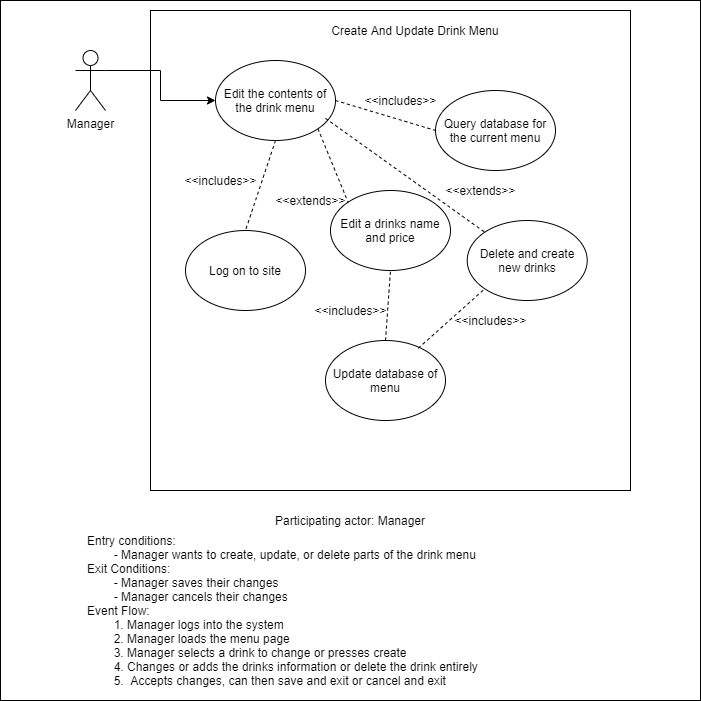

The diagram above was exported from draw.io. Its source (the exported page's mxGraphModel, read from the mxfile embedded in the PNG):
<mxGraphModel dx="834" dy="926" grid="1" gridSize="10" guides="1" tooltips="1" connect="1" arrows="1" fold="1" page="1" pageScale="1" pageWidth="850" pageHeight="1100" math="0" shadow="0">
  <root>
    <mxCell id="0" />
    <mxCell id="1" parent="0" />
    <mxCell id="JolXtFpC4dpHVlyBnzHh-36" value="" style="whiteSpace=wrap;html=1;aspect=fixed;" vertex="1" parent="1">
      <mxGeometry x="45" y="30" width="700" height="700" as="geometry" />
    </mxCell>
    <mxCell id="JolXtFpC4dpHVlyBnzHh-1" value="" style="whiteSpace=wrap;html=1;aspect=fixed;" vertex="1" parent="1">
      <mxGeometry x="195" y="40" width="480" height="480" as="geometry" />
    </mxCell>
    <mxCell id="JolXtFpC4dpHVlyBnzHh-2" value="Create And Update Drink Menu" style="text;html=1;strokeColor=none;fillColor=none;align=center;verticalAlign=middle;whiteSpace=wrap;rounded=0;" vertex="1" parent="1">
      <mxGeometry x="360" y="50" width="200" height="20" as="geometry" />
    </mxCell>
    <mxCell id="JolXtFpC4dpHVlyBnzHh-16" style="edgeStyle=orthogonalEdgeStyle;rounded=0;orthogonalLoop=1;jettySize=auto;html=1;exitX=1;exitY=0.3333333333333333;exitDx=0;exitDy=0;exitPerimeter=0;entryX=0;entryY=0.5;entryDx=0;entryDy=0;" edge="1" parent="1" source="JolXtFpC4dpHVlyBnzHh-3" target="JolXtFpC4dpHVlyBnzHh-15">
      <mxGeometry relative="1" as="geometry" />
    </mxCell>
    <mxCell id="JolXtFpC4dpHVlyBnzHh-3" value="Manager" style="shape=umlActor;verticalLabelPosition=bottom;verticalAlign=top;html=1;outlineConnect=0;" vertex="1" parent="1">
      <mxGeometry x="120" y="80" width="30" height="60" as="geometry" />
    </mxCell>
    <mxCell id="JolXtFpC4dpHVlyBnzHh-15" value="Edit the contents of the drink menu" style="ellipse;whiteSpace=wrap;html=1;" vertex="1" parent="1">
      <mxGeometry x="260" y="90" width="120" height="80" as="geometry" />
    </mxCell>
    <mxCell id="JolXtFpC4dpHVlyBnzHh-17" value="Query database for the current menu" style="ellipse;whiteSpace=wrap;html=1;" vertex="1" parent="1">
      <mxGeometry x="480" y="120" width="120" height="80" as="geometry" />
    </mxCell>
    <mxCell id="JolXtFpC4dpHVlyBnzHh-18" value="" style="endArrow=none;dashed=1;html=1;exitX=1;exitY=0.5;exitDx=0;exitDy=0;entryX=0;entryY=0.5;entryDx=0;entryDy=0;" edge="1" parent="1" source="JolXtFpC4dpHVlyBnzHh-15" target="JolXtFpC4dpHVlyBnzHh-17">
      <mxGeometry width="50" height="50" relative="1" as="geometry">
        <mxPoint x="420" y="300" as="sourcePoint" />
        <mxPoint x="470" y="250" as="targetPoint" />
      </mxGeometry>
    </mxCell>
    <mxCell id="JolXtFpC4dpHVlyBnzHh-19" value="&amp;lt;&amp;lt;includes&amp;gt;&amp;gt;" style="text;html=1;align=center;verticalAlign=middle;resizable=0;points=[];autosize=1;strokeColor=none;fillColor=none;" vertex="1" parent="1">
      <mxGeometry x="400" y="120" width="90" height="20" as="geometry" />
    </mxCell>
    <mxCell id="JolXtFpC4dpHVlyBnzHh-20" value="Log on to site" style="ellipse;whiteSpace=wrap;html=1;" vertex="1" parent="1">
      <mxGeometry x="230" y="260" width="120" height="80" as="geometry" />
    </mxCell>
    <mxCell id="JolXtFpC4dpHVlyBnzHh-21" value="" style="endArrow=none;dashed=1;html=1;exitX=0.5;exitY=1;exitDx=0;exitDy=0;entryX=0.5;entryY=0;entryDx=0;entryDy=0;" edge="1" parent="1" target="JolXtFpC4dpHVlyBnzHh-20" source="JolXtFpC4dpHVlyBnzHh-15">
      <mxGeometry width="50" height="50" relative="1" as="geometry">
        <mxPoint x="190" y="260" as="sourcePoint" />
        <mxPoint x="280" y="380" as="targetPoint" />
      </mxGeometry>
    </mxCell>
    <mxCell id="JolXtFpC4dpHVlyBnzHh-22" value="&amp;lt;&amp;lt;includes&amp;gt;&amp;gt;" style="text;html=1;align=center;verticalAlign=middle;resizable=0;points=[];autosize=1;strokeColor=none;fillColor=none;" vertex="1" parent="1">
      <mxGeometry x="220" y="200" width="90" height="20" as="geometry" />
    </mxCell>
    <mxCell id="JolXtFpC4dpHVlyBnzHh-23" value="Edit a drinks name and price" style="ellipse;whiteSpace=wrap;html=1;" vertex="1" parent="1">
      <mxGeometry x="375" y="220" width="120" height="80" as="geometry" />
    </mxCell>
    <mxCell id="JolXtFpC4dpHVlyBnzHh-24" value="&amp;lt;&amp;lt;extends&amp;gt;&amp;gt;" style="text;html=1;align=center;verticalAlign=middle;resizable=0;points=[];autosize=1;strokeColor=none;fillColor=none;" vertex="1" parent="1">
      <mxGeometry x="310" y="220" width="90" height="20" as="geometry" />
    </mxCell>
    <mxCell id="JolXtFpC4dpHVlyBnzHh-25" value="" style="endArrow=none;dashed=1;html=1;exitX=1;exitY=1;exitDx=0;exitDy=0;entryX=0;entryY=0;entryDx=0;entryDy=0;" edge="1" parent="1" source="JolXtFpC4dpHVlyBnzHh-15" target="JolXtFpC4dpHVlyBnzHh-23">
      <mxGeometry width="50" height="50" relative="1" as="geometry">
        <mxPoint x="375" y="170" as="sourcePoint" />
        <mxPoint x="475.00000000000114" y="200" as="targetPoint" />
      </mxGeometry>
    </mxCell>
    <mxCell id="JolXtFpC4dpHVlyBnzHh-26" value="Update database of menu" style="ellipse;whiteSpace=wrap;html=1;" vertex="1" parent="1">
      <mxGeometry x="370" y="370" width="120" height="80" as="geometry" />
    </mxCell>
    <mxCell id="JolXtFpC4dpHVlyBnzHh-28" value="" style="endArrow=none;dashed=1;html=1;exitX=0.5;exitY=0;exitDx=0;exitDy=0;entryX=0.5;entryY=1;entryDx=0;entryDy=0;" edge="1" parent="1" source="JolXtFpC4dpHVlyBnzHh-26" target="JolXtFpC4dpHVlyBnzHh-23">
      <mxGeometry width="50" height="50" relative="1" as="geometry">
        <mxPoint x="490" y="340" as="sourcePoint" />
        <mxPoint x="540" y="290" as="targetPoint" />
      </mxGeometry>
    </mxCell>
    <mxCell id="JolXtFpC4dpHVlyBnzHh-30" value="Delete and create new drinks" style="ellipse;whiteSpace=wrap;html=1;" vertex="1" parent="1">
      <mxGeometry x="511.72" y="250" width="120" height="80" as="geometry" />
    </mxCell>
    <mxCell id="JolXtFpC4dpHVlyBnzHh-31" value="&amp;lt;&amp;lt;extends&amp;gt;&amp;gt;" style="text;html=1;align=center;verticalAlign=middle;resizable=0;points=[];autosize=1;strokeColor=none;fillColor=none;" vertex="1" parent="1">
      <mxGeometry x="480" y="210" width="90" height="20" as="geometry" />
    </mxCell>
    <mxCell id="JolXtFpC4dpHVlyBnzHh-32" value="" style="endArrow=none;dashed=1;html=1;exitX=0.944;exitY=0.734;exitDx=0;exitDy=0;entryX=0;entryY=0;entryDx=0;entryDy=0;exitPerimeter=0;" edge="1" parent="1" target="JolXtFpC4dpHVlyBnzHh-30">
      <mxGeometry width="50" height="50" relative="1" as="geometry">
        <mxPoint x="370.0000000000001" y="147.86" as="sourcePoint" />
        <mxPoint x="611.7200000000012" y="230" as="targetPoint" />
      </mxGeometry>
    </mxCell>
    <mxCell id="JolXtFpC4dpHVlyBnzHh-33" value="&amp;lt;&amp;lt;includes&amp;gt;&amp;gt;" style="text;html=1;align=center;verticalAlign=middle;resizable=0;points=[];autosize=1;strokeColor=none;fillColor=none;" vertex="1" parent="1">
      <mxGeometry x="350" y="330" width="90" height="20" as="geometry" />
    </mxCell>
    <mxCell id="JolXtFpC4dpHVlyBnzHh-34" value="&amp;lt;&amp;lt;includes&amp;gt;&amp;gt;" style="text;html=1;align=center;verticalAlign=middle;resizable=0;points=[];autosize=1;strokeColor=none;fillColor=none;" vertex="1" parent="1">
      <mxGeometry x="490" y="340" width="90" height="20" as="geometry" />
    </mxCell>
    <mxCell id="JolXtFpC4dpHVlyBnzHh-35" value="" style="endArrow=none;dashed=1;html=1;entryX=0;entryY=1;entryDx=0;entryDy=0;exitX=0.773;exitY=0.097;exitDx=0;exitDy=0;exitPerimeter=0;" edge="1" parent="1" source="JolXtFpC4dpHVlyBnzHh-26" target="JolXtFpC4dpHVlyBnzHh-30">
      <mxGeometry width="50" height="50" relative="1" as="geometry">
        <mxPoint x="460" y="370" as="sourcePoint" />
        <mxPoint x="510" y="320" as="targetPoint" />
      </mxGeometry>
    </mxCell>
    <mxCell id="JolXtFpC4dpHVlyBnzHh-37" value="Participating actor: Manager" style="text;html=1;strokeColor=none;fillColor=none;align=center;verticalAlign=middle;whiteSpace=wrap;rounded=0;" vertex="1" parent="1">
      <mxGeometry x="130" y="540" width="530" height="20" as="geometry" />
    </mxCell>
    <mxCell id="JolXtFpC4dpHVlyBnzHh-39" value="Entry conditions:&lt;br&gt;&lt;span style=&quot;white-space: pre&quot;&gt;&#09;&lt;/span&gt;- Manager wants to create, update, or delete parts of the drink menu&lt;br&gt;Exit Conditions:&lt;br&gt;&lt;span style=&quot;white-space: pre&quot;&gt;&#09;&lt;/span&gt;- Manager saves their changes&lt;br&gt;&lt;span style=&quot;white-space: pre&quot;&gt;&#09;&lt;/span&gt;- Manager cancels their changes&lt;br&gt;Event Flow:&lt;br&gt;&lt;span style=&quot;white-space: pre&quot;&gt;&#09;&lt;/span&gt;1. Manager logs into the system&lt;br&gt;&lt;span style=&quot;white-space: pre&quot;&gt;&#09;&lt;/span&gt;2. Manager loads the menu page&lt;br&gt;&lt;span style=&quot;white-space: pre&quot;&gt;&#09;&lt;/span&gt;3. Manager selects a drink to change or presses create&lt;br&gt;&lt;span style=&quot;white-space: pre&quot;&gt;&#09;&lt;/span&gt;4. Changes or adds the drinks information or delete the drink entirely&lt;br&gt;&lt;span style=&quot;white-space: pre&quot;&gt;&#09;&lt;/span&gt;5.&amp;nbsp; Accepts changes, can then save and exit or cancel and exit" style="text;html=1;strokeColor=none;fillColor=none;align=left;verticalAlign=middle;whiteSpace=wrap;rounded=0;" vertex="1" parent="1">
      <mxGeometry x="130" y="590" width="530" height="100" as="geometry" />
    </mxCell>
  </root>
</mxGraphModel>